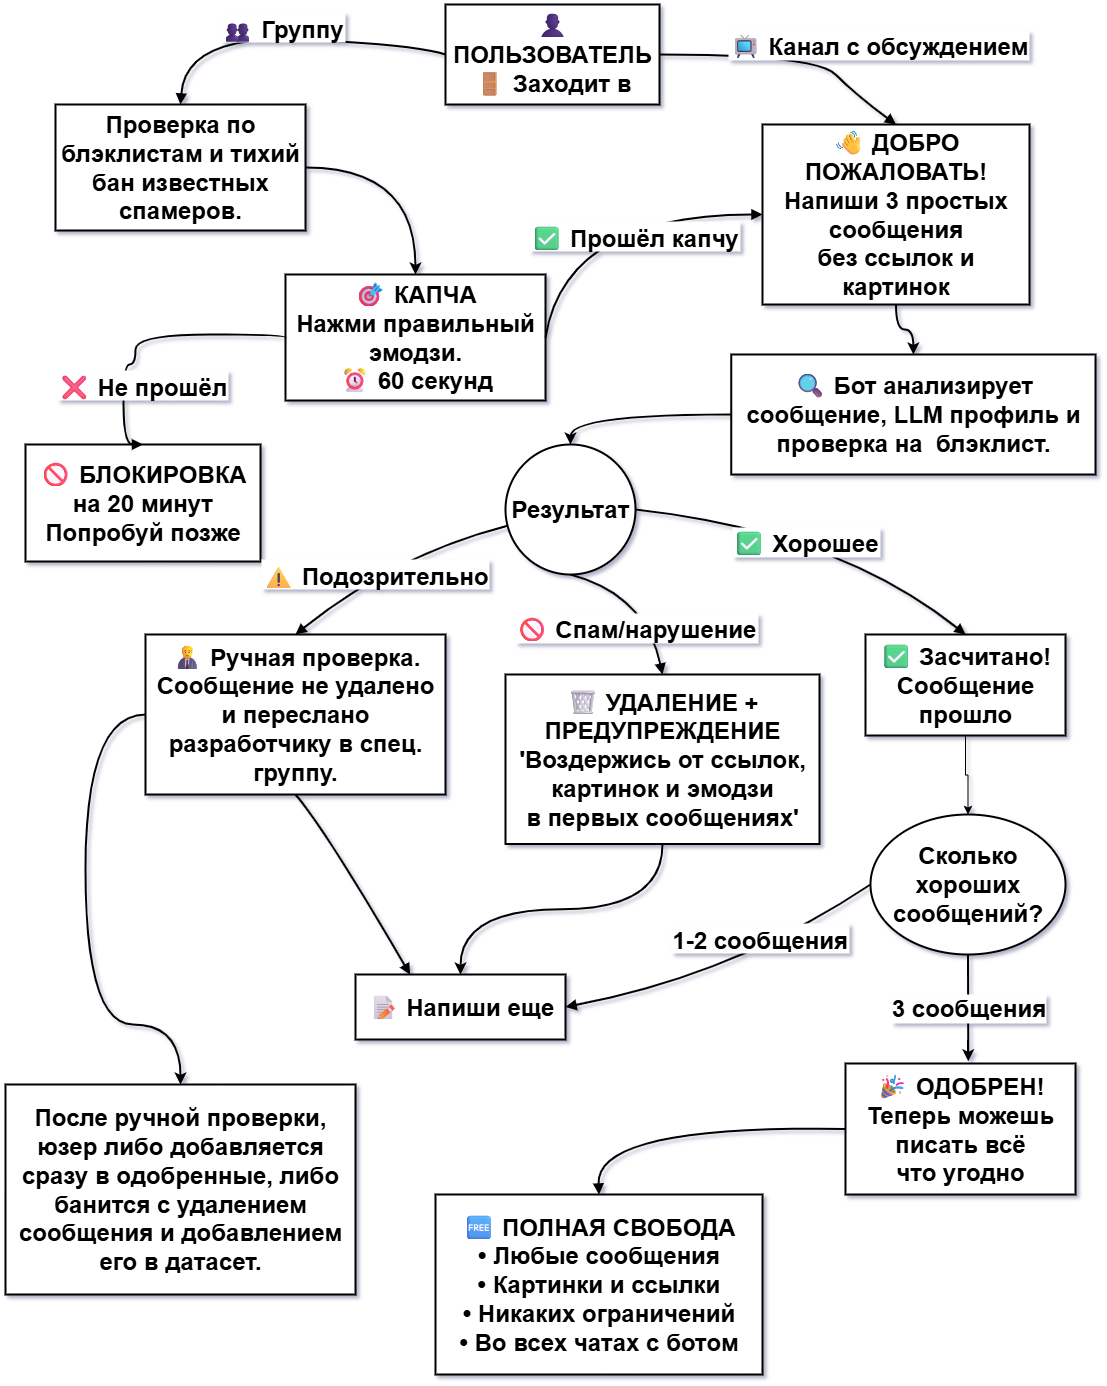

The diagram above was exported from draw.io. Its source (the exported page's mxGraphModel, read from the mxfile embedded in the PNG):
<mxGraphModel dx="2130" dy="659" grid="1" gridSize="10" guides="1" tooltips="1" connect="1" arrows="1" fold="1" page="1" pageScale="1" pageWidth="827" pageHeight="1169" background="none" math="0" shadow="1">
  <root>
    <mxCell id="0" />
    <mxCell id="1" parent="0" />
    <mxCell id="5TwPSuOHMsfOp6R3DQwi-1" value="👤 ПОЛЬЗОВАТЕЛЬ&#10;🚪 Заходит в" style="whiteSpace=wrap;strokeWidth=2;fontSize=24;fontStyle=1" vertex="1" parent="1">
      <mxGeometry x="140" y="10" width="214" height="100" as="geometry" />
    </mxCell>
    <mxCell id="5TwPSuOHMsfOp6R3DQwi-3" value="🎯 КАПЧА&#10;Нажми правильный эмодзи.&#10;⏰ 60 секунд" style="whiteSpace=wrap;strokeWidth=2;fontSize=24;fontStyle=1" vertex="1" parent="1">
      <mxGeometry x="-20" y="280" width="260" height="126" as="geometry" />
    </mxCell>
    <mxCell id="5TwPSuOHMsfOp6R3DQwi-6" value="🚫 БЛОКИРОВКА&#10;на 20 минут&#10;Попробуй позже" style="whiteSpace=wrap;strokeWidth=2;fontSize=24;fontStyle=1" vertex="1" parent="1">
      <mxGeometry x="-280" y="450" width="235" height="117" as="geometry" />
    </mxCell>
    <mxCell id="5TwPSuOHMsfOp6R3DQwi-41" style="edgeStyle=orthogonalEdgeStyle;rounded=0;orthogonalLoop=1;jettySize=auto;html=1;entryX=0.5;entryY=0;entryDx=0;entryDy=0;fontSize=24;fontStyle=1;strokeWidth=2;curved=1;" edge="1" parent="1" source="5TwPSuOHMsfOp6R3DQwi-7" target="5TwPSuOHMsfOp6R3DQwi-8">
      <mxGeometry relative="1" as="geometry" />
    </mxCell>
    <mxCell id="5TwPSuOHMsfOp6R3DQwi-7" value="👋 ДОБРО ПОЖАЛОВАТЬ!&#10;Напиши 3 простых сообщения&#10;без ссылок и картинок" style="whiteSpace=wrap;strokeWidth=2;fontSize=24;fontStyle=1" vertex="1" parent="1">
      <mxGeometry x="457" y="130" width="267" height="180" as="geometry" />
    </mxCell>
    <mxCell id="5TwPSuOHMsfOp6R3DQwi-61" style="edgeStyle=orthogonalEdgeStyle;rounded=0;orthogonalLoop=1;jettySize=auto;html=1;entryX=0.5;entryY=0;entryDx=0;entryDy=0;curved=1;strokeWidth=2;" edge="1" parent="1" source="5TwPSuOHMsfOp6R3DQwi-8" target="5TwPSuOHMsfOp6R3DQwi-55">
      <mxGeometry relative="1" as="geometry" />
    </mxCell>
    <mxCell id="5TwPSuOHMsfOp6R3DQwi-8" value="🔍 Бот анализирует сообщение, LLM профиль и проверка на  блэклист." style="whiteSpace=wrap;strokeWidth=2;fontSize=24;fontStyle=1" vertex="1" parent="1">
      <mxGeometry x="425.75" y="360" width="364.25" height="120" as="geometry" />
    </mxCell>
    <mxCell id="5TwPSuOHMsfOp6R3DQwi-44" style="edgeStyle=orthogonalEdgeStyle;rounded=0;orthogonalLoop=1;jettySize=auto;html=1;fontSize=24;fontStyle=1;strokeWidth=2;curved=1;" edge="1" parent="1" source="5TwPSuOHMsfOp6R3DQwi-10" target="5TwPSuOHMsfOp6R3DQwi-14">
      <mxGeometry relative="1" as="geometry" />
    </mxCell>
    <mxCell id="5TwPSuOHMsfOp6R3DQwi-10" value="🗑 УДАЛЕНИЕ + ПРЕДУПРЕЖДЕНИЕ&#10;'Воздержись от ссылок,&#10;картинок и эмодзи&#10;в первых сообщениях'" style="whiteSpace=wrap;strokeWidth=2;fontSize=24;fontStyle=1" vertex="1" parent="1">
      <mxGeometry x="200" y="680" width="314" height="169.5" as="geometry" />
    </mxCell>
    <mxCell id="5TwPSuOHMsfOp6R3DQwi-60" value="" style="edgeStyle=orthogonalEdgeStyle;rounded=0;orthogonalLoop=1;jettySize=auto;html=1;strokeWidth=2;curved=1;exitX=0;exitY=0.5;exitDx=0;exitDy=0;" edge="1" parent="1" source="5TwPSuOHMsfOp6R3DQwi-11" target="5TwPSuOHMsfOp6R3DQwi-59">
      <mxGeometry relative="1" as="geometry">
        <Array as="points">
          <mxPoint x="-220" y="720" />
          <mxPoint x="-220" y="1030" />
          <mxPoint x="-125" y="1030" />
        </Array>
      </mxGeometry>
    </mxCell>
    <mxCell id="5TwPSuOHMsfOp6R3DQwi-11" value="👨💼 Ручная проверка.&#10;Сообщение не удалено и переслано разработчику в спец. группу." style="whiteSpace=wrap;strokeWidth=2;fontSize=24;fontStyle=1" vertex="1" parent="1">
      <mxGeometry x="-160" y="640" width="300" height="160" as="geometry" />
    </mxCell>
    <mxCell id="5TwPSuOHMsfOp6R3DQwi-53" style="edgeStyle=orthogonalEdgeStyle;rounded=0;orthogonalLoop=1;jettySize=auto;html=1;entryX=0.5;entryY=0;entryDx=0;entryDy=0;fontSize=24;" edge="1" parent="1" source="5TwPSuOHMsfOp6R3DQwi-12" target="5TwPSuOHMsfOp6R3DQwi-51">
      <mxGeometry relative="1" as="geometry" />
    </mxCell>
    <mxCell id="5TwPSuOHMsfOp6R3DQwi-12" value="✅ Засчитано!&#10;Сообщение прошло" style="whiteSpace=wrap;strokeWidth=2;fontSize=24;fontStyle=1" vertex="1" parent="1">
      <mxGeometry x="560" y="640" width="200" height="101" as="geometry" />
    </mxCell>
    <mxCell id="5TwPSuOHMsfOp6R3DQwi-14" value="📝 Напиши еще" style="whiteSpace=wrap;strokeWidth=2;fontSize=24;fontStyle=1" vertex="1" parent="1">
      <mxGeometry x="50" y="980" width="210" height="65" as="geometry" />
    </mxCell>
    <mxCell id="5TwPSuOHMsfOp6R3DQwi-15" value="🎉 ОДОБРЕН!&#10;Теперь можешь писать всё&#10;что угодно" style="whiteSpace=wrap;strokeWidth=2;fontSize=24;fontStyle=1" vertex="1" parent="1">
      <mxGeometry x="540" y="1069" width="230" height="131" as="geometry" />
    </mxCell>
    <mxCell id="5TwPSuOHMsfOp6R3DQwi-17" value="🆓 ПОЛНАЯ СВОБОДА&#10;• Любые сообщения&#10;• Картинки и ссылки&#10;• Никаких ограничений&#10;• Во всех чатах с ботом" style="whiteSpace=wrap;strokeWidth=2;fontSize=24;fontStyle=1" vertex="1" parent="1">
      <mxGeometry x="130" y="1200" width="327" height="180" as="geometry" />
    </mxCell>
    <mxCell id="5TwPSuOHMsfOp6R3DQwi-19" value="👥 Группу" style="curved=1;startArrow=none;endArrow=block;exitX=0;exitY=0.5;entryX=0.5;entryY=0;rounded=0;exitDx=0;exitDy=0;fontSize=24;fontStyle=1;strokeWidth=2;entryDx=0;entryDy=0;" edge="1" parent="1" source="5TwPSuOHMsfOp6R3DQwi-1" target="5TwPSuOHMsfOp6R3DQwi-57">
      <mxGeometry x="-0.0043" y="-12" relative="1" as="geometry">
        <Array as="points">
          <mxPoint x="110" y="50" />
          <mxPoint x="-120" y="40" />
        </Array>
        <mxPoint x="246.3298969072166" y="250.3298969072165" as="sourcePoint" />
        <mxPoint as="offset" />
      </mxGeometry>
    </mxCell>
    <mxCell id="5TwPSuOHMsfOp6R3DQwi-20" value="📺 Канал с обсуждением" style="curved=1;startArrow=none;endArrow=block;entryX=0.5;entryY=0;rounded=0;exitX=1;exitY=0.5;exitDx=0;exitDy=0;fontSize=24;entryDx=0;entryDy=0;fontStyle=1;strokeWidth=2;" edge="1" parent="1" source="5TwPSuOHMsfOp6R3DQwi-1" target="5TwPSuOHMsfOp6R3DQwi-7">
      <mxGeometry x="0.7072" y="42" relative="1" as="geometry">
        <Array as="points">
          <mxPoint x="510" y="60" />
          <mxPoint x="550" y="100" />
        </Array>
        <mxPoint x="360" y="120" as="sourcePoint" />
        <mxPoint x="476.47058823529414" y="800" as="targetPoint" />
        <mxPoint x="-12" y="-24" as="offset" />
      </mxGeometry>
    </mxCell>
    <mxCell id="5TwPSuOHMsfOp6R3DQwi-22" value="❌ Не прошёл" style="curved=1;startArrow=none;endArrow=block;exitX=0;exitY=0.5;entryX=0.5;entryY=0;rounded=0;fontSize=24;exitDx=0;exitDy=0;fontStyle=1;strokeWidth=2;edgeStyle=orthogonalEdgeStyle;" edge="1" parent="1" source="5TwPSuOHMsfOp6R3DQwi-3" target="5TwPSuOHMsfOp6R3DQwi-6">
      <mxGeometry x="0.4601" y="19" relative="1" as="geometry">
        <Array as="points">
          <mxPoint x="-20" y="340" />
          <mxPoint x="-170" y="340" />
          <mxPoint x="-170" y="370" />
          <mxPoint x="-182" y="370" />
        </Array>
        <mxPoint x="40.41095890410952" y="580.9109589041095" as="sourcePoint" />
        <mxPoint as="offset" />
      </mxGeometry>
    </mxCell>
    <mxCell id="5TwPSuOHMsfOp6R3DQwi-23" value="✅ Прошёл капчу" style="curved=1;startArrow=none;endArrow=block;exitX=1;exitY=0.5;entryX=0;entryY=0.5;rounded=0;fontSize=24;exitDx=0;exitDy=0;entryDx=0;entryDy=0;fontStyle=1;strokeWidth=2;" edge="1" parent="1" source="5TwPSuOHMsfOp6R3DQwi-3" target="5TwPSuOHMsfOp6R3DQwi-7">
      <mxGeometry x="0.2054" y="-21" relative="1" as="geometry">
        <Array as="points">
          <mxPoint x="260" y="220" />
        </Array>
        <mxPoint x="219.45061728395058" y="462.0493827160494" as="sourcePoint" />
        <mxPoint as="offset" />
      </mxGeometry>
    </mxCell>
    <mxCell id="5TwPSuOHMsfOp6R3DQwi-27" value="🚫 Спам/нарушение" style="curved=1;startArrow=none;endArrow=block;exitX=0.5;exitY=1;entryX=0.5;entryY=0;rounded=0;fontSize=24;fontStyle=1;strokeWidth=2;exitDx=0;exitDy=0;" edge="1" parent="1" source="5TwPSuOHMsfOp6R3DQwi-55" target="5TwPSuOHMsfOp6R3DQwi-10">
      <mxGeometry x="0.343" y="-16" relative="1" as="geometry">
        <Array as="points">
          <mxPoint x="340" y="600" />
        </Array>
        <mxPoint x="267.2549019607841" y="589.6078431372548" as="sourcePoint" />
        <mxPoint as="offset" />
      </mxGeometry>
    </mxCell>
    <mxCell id="5TwPSuOHMsfOp6R3DQwi-28" value="⚠ Подозрительно" style="curved=1;startArrow=none;endArrow=block;entryX=0.5;entryY=0;rounded=0;fontSize=24;fontStyle=1;strokeWidth=2;" edge="1" parent="1" source="5TwPSuOHMsfOp6R3DQwi-55" target="5TwPSuOHMsfOp6R3DQwi-11">
      <mxGeometry x="0.171" y="3" relative="1" as="geometry">
        <Array as="points">
          <mxPoint x="90" y="560" />
        </Array>
        <mxPoint x="200" y="531" as="sourcePoint" />
        <mxPoint x="-1" as="offset" />
      </mxGeometry>
    </mxCell>
    <mxCell id="5TwPSuOHMsfOp6R3DQwi-29" value="✅ Хорошее" style="curved=1;startArrow=none;endArrow=block;exitX=1;exitY=0.5;entryX=0.5;entryY=0.01;rounded=0;fontSize=24;fontStyle=1;exitDx=0;exitDy=0;strokeWidth=2;" edge="1" parent="1" source="5TwPSuOHMsfOp6R3DQwi-55" target="5TwPSuOHMsfOp6R3DQwi-12">
      <mxGeometry x="-0.0593" y="-13" relative="1" as="geometry">
        <Array as="points">
          <mxPoint x="530" y="537" />
        </Array>
        <mxPoint x="340" y="531" as="sourcePoint" />
        <mxPoint as="offset" />
      </mxGeometry>
    </mxCell>
    <mxCell id="5TwPSuOHMsfOp6R3DQwi-31" value="1-2 сообщения" style="curved=1;startArrow=none;endArrow=block;exitX=0;exitY=0.5;entryX=1;entryY=0.5;rounded=0;fontSize=24;entryDx=0;entryDy=0;fontStyle=1;strokeWidth=2;exitDx=0;exitDy=0;" edge="1" parent="1" source="5TwPSuOHMsfOp6R3DQwi-51" target="5TwPSuOHMsfOp6R3DQwi-14">
      <mxGeometry x="-0.28" y="-17" relative="1" as="geometry">
        <Array as="points">
          <mxPoint x="430" y="980" />
        </Array>
        <mxPoint x="616.4942528735633" y="932.0402298850574" as="sourcePoint" />
        <mxPoint x="360.00000000000045" y="1585.7799999999997" as="targetPoint" />
        <mxPoint as="offset" />
      </mxGeometry>
    </mxCell>
    <mxCell id="5TwPSuOHMsfOp6R3DQwi-34" value="" style="curved=1;startArrow=none;endArrow=block;exitX=0.5;exitY=1;entryX=0.26;entryY=0;rounded=0;fontSize=24;fontStyle=1;strokeWidth=2;" edge="1" parent="1" source="5TwPSuOHMsfOp6R3DQwi-11" target="5TwPSuOHMsfOp6R3DQwi-14">
      <mxGeometry relative="1" as="geometry">
        <Array as="points">
          <mxPoint x="20" y="835" />
        </Array>
      </mxGeometry>
    </mxCell>
    <mxCell id="5TwPSuOHMsfOp6R3DQwi-37" value="" style="curved=1;startArrow=none;endArrow=block;exitX=0;exitY=0.5;rounded=0;fontSize=24;fontStyle=1;strokeWidth=2;entryX=0.5;entryY=0;entryDx=0;entryDy=0;exitDx=0;exitDy=0;" edge="1" parent="1" source="5TwPSuOHMsfOp6R3DQwi-15" target="5TwPSuOHMsfOp6R3DQwi-17">
      <mxGeometry relative="1" as="geometry">
        <Array as="points">
          <mxPoint x="290" y="1130" />
        </Array>
        <mxPoint x="330" y="1090" as="targetPoint" />
      </mxGeometry>
    </mxCell>
    <mxCell id="5TwPSuOHMsfOp6R3DQwi-51" value="&lt;font&gt;Сколько хороших сообщений?&lt;/font&gt;" style="ellipse;whiteSpace=wrap;html=1;strokeWidth=2;fontStyle=1;fontSize=24;" vertex="1" parent="1">
      <mxGeometry x="565" y="820" width="195" height="140" as="geometry" />
    </mxCell>
    <mxCell id="5TwPSuOHMsfOp6R3DQwi-54" value="&lt;font&gt;&lt;b&gt;3 сообщения&lt;/b&gt;&lt;/font&gt;" style="edgeStyle=orthogonalEdgeStyle;rounded=0;orthogonalLoop=1;jettySize=auto;html=1;strokeWidth=2;entryX=0.534;entryY=-0.017;entryDx=0;entryDy=0;entryPerimeter=0;curved=1;fontSize=24;" edge="1" parent="1" source="5TwPSuOHMsfOp6R3DQwi-51" target="5TwPSuOHMsfOp6R3DQwi-15">
      <mxGeometry relative="1" as="geometry">
        <mxPoint x="658" y="1060" as="targetPoint" />
      </mxGeometry>
    </mxCell>
    <mxCell id="5TwPSuOHMsfOp6R3DQwi-55" value="&lt;font&gt;&lt;b&gt;Результат&lt;/b&gt;&lt;/font&gt;" style="ellipse;whiteSpace=wrap;html=1;aspect=fixed;strokeWidth=2;fontSize=24;" vertex="1" parent="1">
      <mxGeometry x="200" y="450" width="130" height="130" as="geometry" />
    </mxCell>
    <mxCell id="5TwPSuOHMsfOp6R3DQwi-58" style="edgeStyle=orthogonalEdgeStyle;rounded=0;orthogonalLoop=1;jettySize=auto;html=1;exitX=1;exitY=0.5;exitDx=0;exitDy=0;strokeWidth=2;curved=1;fontSize=24;" edge="1" parent="1" source="5TwPSuOHMsfOp6R3DQwi-57" target="5TwPSuOHMsfOp6R3DQwi-3">
      <mxGeometry relative="1" as="geometry" />
    </mxCell>
    <mxCell id="5TwPSuOHMsfOp6R3DQwi-57" value="Проверка по блэклистам и тихий бан известных спамеров." style="whiteSpace=wrap;strokeWidth=2;fontSize=24;fontStyle=1" vertex="1" parent="1">
      <mxGeometry x="-250" y="110" width="250" height="126" as="geometry" />
    </mxCell>
    <mxCell id="5TwPSuOHMsfOp6R3DQwi-59" value="После ручной проверки, юзер либо добавляется сразу в одобренные, либо банится с удалением сообщения и добавлением его в датасет." style="whiteSpace=wrap;html=1;fontSize=24;strokeWidth=2;fontStyle=1;" vertex="1" parent="1">
      <mxGeometry x="-300" y="1090" width="350" height="210" as="geometry" />
    </mxCell>
  </root>
</mxGraphModel>